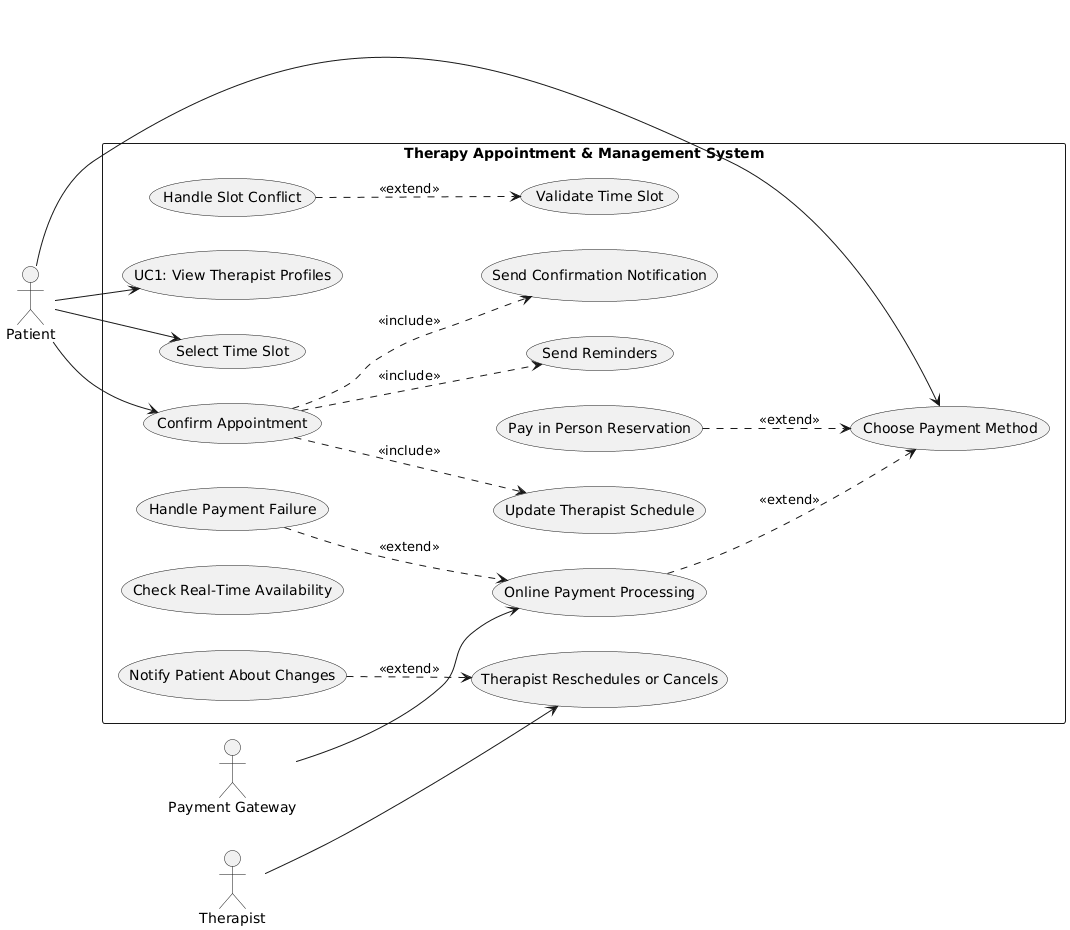

The diagram above was rendered by PlantUML. Its source (embedded in the PNG):
@startuml
left to right direction
skinparam actorStyle stickman
skinparam packageStyle rectangle

' ===========================
' Actors
' ===========================
actor Patient as PAT
actor Therapist as TH
actor "Payment Gateway" as PG

' ===========================
' System Boundary
' ===========================
rectangle "Therapy Appointment & Management System" as System {

    ' ------- Main Use Cases -------
    usecase "UC1: View Therapist Profiles" as U1
    usecase "Check Real-Time Availability" as U2
    usecase "Select Time Slot" as U3
    usecase "Validate Time Slot" as U4
    usecase "Choose Payment Method" as U5
    usecase "Confirm Appointment" as U6

    ' ------- Payment Use Cases -------
    usecase "Online Payment Processing" as U7
    usecase "Pay in Person Reservation" as U8
    usecase "Handle Payment Failure" as U9

    ' ------- Notifications / Updates -------
    usecase "Send Confirmation Notification" as U10
    usecase "Send Reminders" as U11
    usecase "Update Therapist Schedule" as U12

    ' ------- Exception / Alternate Flows -------
    usecase "Handle Slot Conflict" as U13
    usecase "Therapist Reschedules or Cancels" as U14
    usecase "Notify Patient About Changes" as U15
}

' ===========================
' Associations
' ===========================
PAT --> U1
PAT --> U3
PAT --> U5
PAT --> U6

TH --> U14

PG --> U7

' ===========================
' Include Relationships
' ===========================
U6 ..> U10 : <<include>>
U6 ..> U11 : <<include>>
U6 ..> U12 : <<include>>

' ===========================
' Extend Relationships
' ===========================
U7 ..> U5 : <<extend>>
U8 ..> U5 : <<extend>>

U9 ..> U7 : <<extend>>
U13 ..> U4 : <<extend>>

U15 ..> U14 : <<extend>>
@enduml